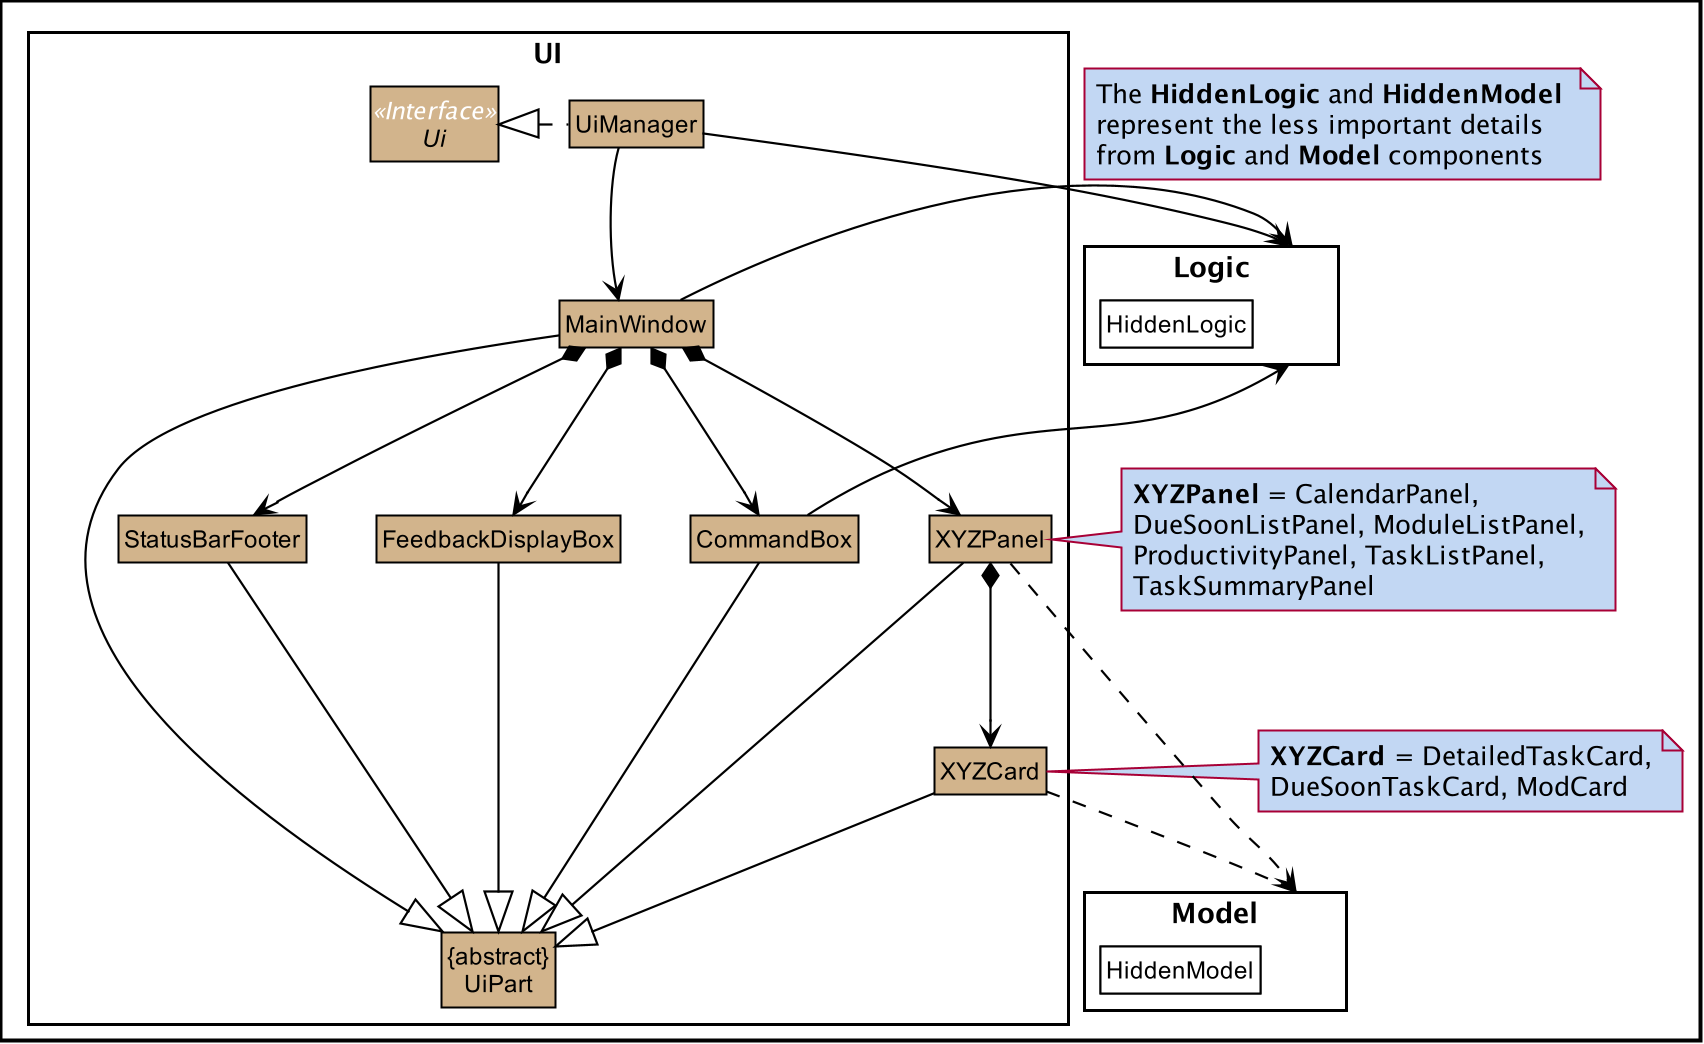

The diagram above was rendered by PlantUML. Its source (embedded in the PNG):
@startuml








skinparam BackgroundColor #FFFFFFF

skinparam Shadowing false

skinparam Class {
    FontColor #000000
    BorderThickness 1
    BorderColor #FFFFFF
    StereotypeFontColor #FFFFFF
    FontName Arial
}

skinparam Actor {
    BorderColor #000000
    Color #000000
    FontName Arial
}

skinparam Sequence {
    MessageAlign center
    BoxFontSize 15
    BoxPadding 0
    BoxFontColor #000000
    FontName Arial
}

skinparam Participant {
    FontColor #000000
    Padding 20
}

skinparam MinClassWidth 50
skinparam ParticipantPadding 10
skinparam Shadowing false
skinparam DefaultTextAlignment center
skinparam packageStyle Rectangle

hide footbox
hide members
hide circle

skinparam DiagramBorderThickness 2
skinparam arrowThickness 1.1
skinparam arrowColor #000000
skinparam classBackgroundColor #D2B48C
skinparam classBorderColor #black


package UI <<Rectangle>>{
Class XYZPanel
Class XYZCard
Class CommandBox
CLass FeedbackDisplayBox
Class MainWindow
Class StatusBarFooter
Interface Ui <<Interface>>
Class UiManager
Class "{abstract}\nUiPart" as UiPart
}

package Model <<Rectangle>> {
Class HiddenModel #FFFFFF
}

package Logic <<Rectangle>> {
Class HiddenLogic #FFFFFF
}


UiManager .left.|> Ui


UiManager -down-> MainWindow
MainWindow *-down-> StatusBarFooter
MainWindow *-down-> CommandBox
MainWindow *-down-> FeedbackDisplayBox
MainWindow *-down-> XYZPanel
XYZPanel *-down-> XYZCard


StatusBarFooter -right[hidden]- FeedbackDisplayBox
MainWindow -down[hidden]- UiManager


MainWindow -left-|> UiPart
XYZCard --|> UiPart
XYZPanel --|> UiPart
CommandBox --|> UiPart
FeedbackDisplayBox --|> UiPart
StatusBarFooter --|> UiPart


XYZCard ..> Model
XYZPanel ..> Model


UiManager -right-> Logic
MainWindow -left-> Logic
CommandBox -left-> Logic

CommandBox -left[hidden]- FeedbackDisplayBox
MainWindow -down[hidden]- UiPart

note right of XYZPanel #c2d7f3
<b>XYZPanel</b> = CalendarPanel,
DueSoonListPanel, ModuleListPanel,
ProductivityPanel, TaskListPanel,
TaskSummaryPanel
end note

note right of XYZCard #c2d7f3
<b>XYZCard</b> = DetailedTaskCard,
DueSoonTaskCard, ModCard
end note

note "The <b>HiddenLogic</b> and <b>HiddenModel</b> \nrepresent the less important details \nfrom <b>Logic</b> and <b>Model</b> components" as N1 #c2d7f3


@enduml